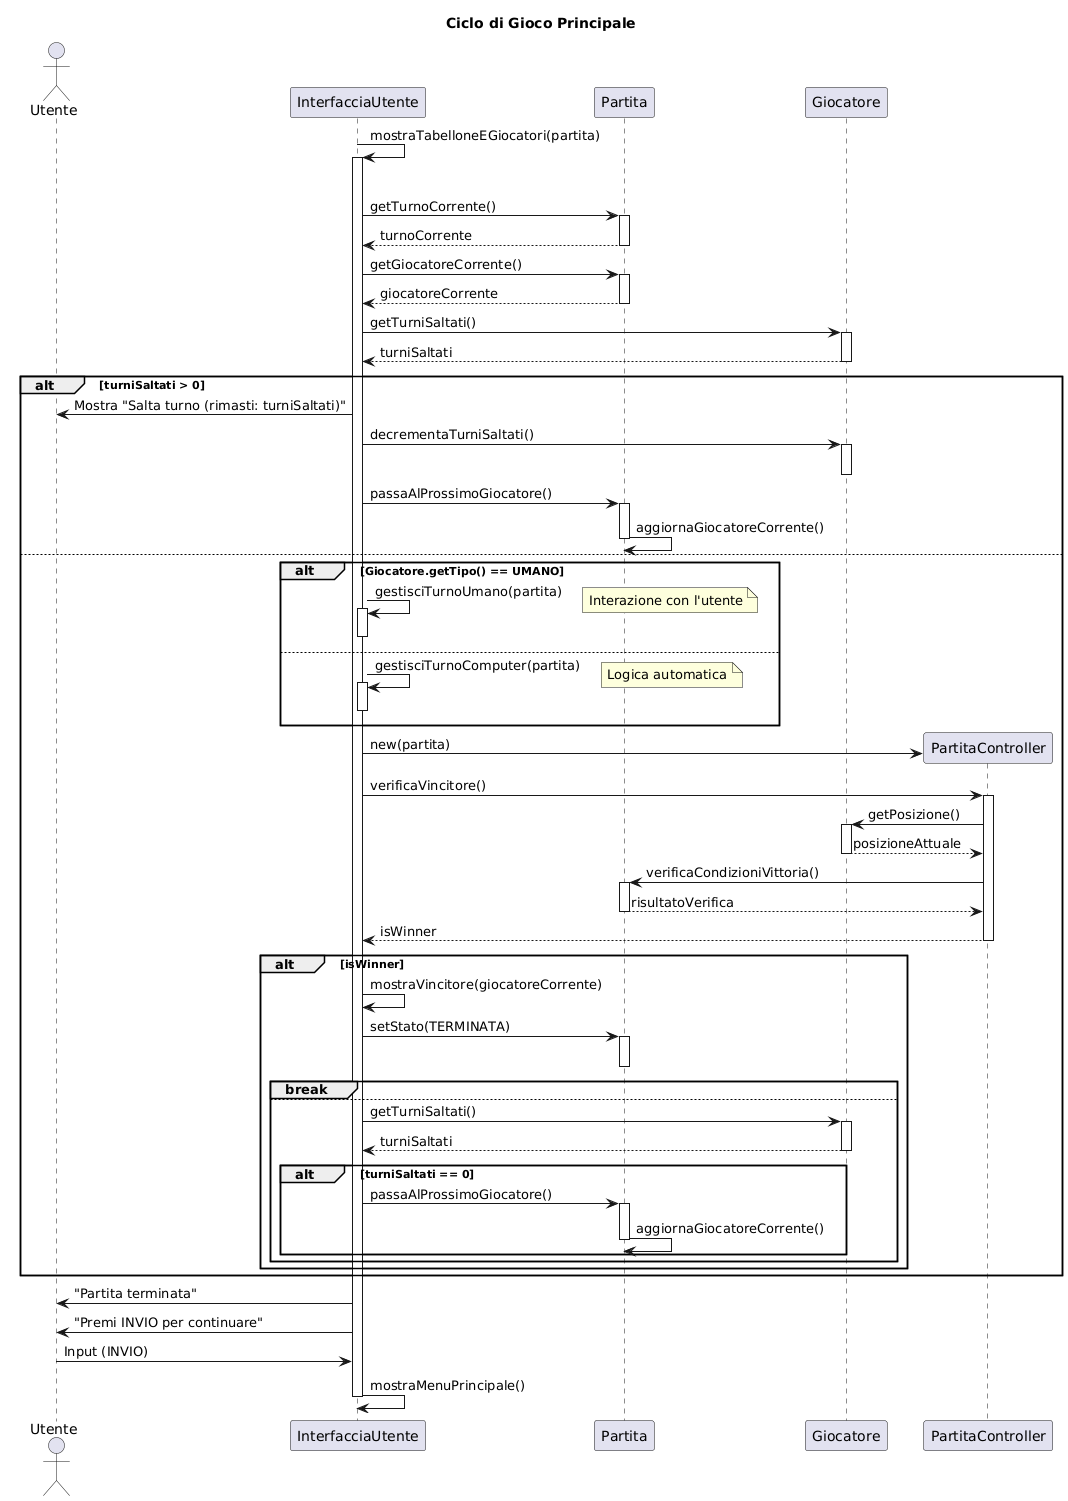

The diagram above was rendered by PlantUML. Its source (embedded in the PNG):
@startuml
title Ciclo di Gioco Principale

actor Utente
participant InterfacciaUtente as UI
participant Partita as Partita
participant Giocatore as Giocatore
participant PartitaController as PC

UI -> UI: mostraTabelloneEGiocatori(partita)
activate UI

loop while Partita.getStato() == IN_CORSO
    UI -> Partita: getTurnoCorrente()
    activate Partita
    Partita --> UI: turnoCorrente
    deactivate Partita
    
    UI -> Partita: getGiocatoreCorrente()
    activate Partita
    Partita --> UI: giocatoreCorrente
    deactivate Partita
    
    UI -> Giocatore: getTurniSaltati()
    activate Giocatore
    Giocatore --> UI: turniSaltati
    deactivate Giocatore

    alt turniSaltati > 0
        UI -> Utente: Mostra "Salta turno (rimasti: turniSaltati)"
        UI -> Giocatore: decrementaTurniSaltati()
        activate Giocatore
        deactivate Giocatore
        
        UI -> Partita: passaAlProssimoGiocatore()
        activate Partita
        Partita -> Partita: aggiornaGiocatoreCorrente()
        deactivate Partita
    else
        alt Giocatore.getTipo() == UMANO
            UI -> UI: gestisciTurnoUmano(partita)
            activate UI
            note right: Interazione con l'utente
            deactivate UI
        else
            UI -> UI: gestisciTurnoComputer(partita)
            activate UI
            note right: Logica automatica
            deactivate UI
        end

        create PC
        UI -> PC: new(partita)
        UI -> PC: verificaVincitore()
        activate PC
        
        PC -> Giocatore: getPosizione()
        activate Giocatore
        Giocatore --> PC: posizioneAttuale
        deactivate Giocatore
        
        PC -> Partita: verificaCondizioniVittoria()
        activate Partita
        Partita --> PC: risultatoVerifica
        deactivate Partita
        
        PC --> UI: isWinner
        deactivate PC

        alt isWinner
            UI -> UI: mostraVincitore(giocatoreCorrente)
            UI -> Partita: setStato(TERMINATA)
            activate Partita
            deactivate Partita
            break
        else
            UI -> Giocatore: getTurniSaltati()
            activate Giocatore
            Giocatore --> UI: turniSaltati
            deactivate Giocatore
            
            alt turniSaltati == 0
                UI -> Partita: passaAlProssimoGiocatore()
                activate Partita
                Partita -> Partita: aggiornaGiocatoreCorrente()
                deactivate Partita
            end
        end
    end
end

UI -> Utente: "Partita terminata"
UI -> Utente: "Premi INVIO per continuare"
Utente -> UI: Input (INVIO)
UI -> UI: mostraMenuPrincipale()
deactivate UI
@enduml